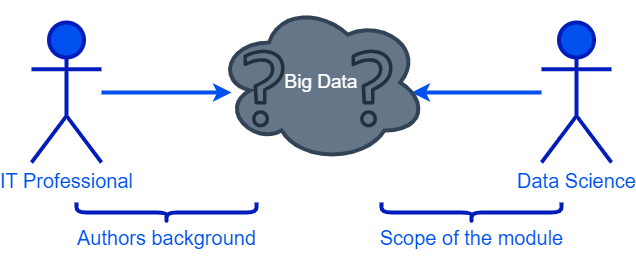

The diagram above was exported from draw.io. Its source (the exported page's mxGraphModel, read from the mxfile embedded in the PNG):
<mxGraphModel dx="1115" dy="586" grid="1" gridSize="10" guides="1" tooltips="1" connect="1" arrows="1" fold="1" page="1" pageScale="1" pageWidth="850" pageHeight="1100" background="none" math="0" shadow="0">
  <root>
    <mxCell id="0" />
    <mxCell id="1" parent="0" />
    <mxCell id="31" style="edgeStyle=orthogonalEdgeStyle;html=1;fontColor=#0050EF;strokeColor=#0050EF;strokeWidth=4;" parent="1" source="28" edge="1">
      <mxGeometry relative="1" as="geometry">
        <mxPoint x="250" y="100" as="targetPoint" />
      </mxGeometry>
    </mxCell>
    <mxCell id="28" value="IT Professional" style="shape=umlActor;verticalLabelPosition=bottom;verticalAlign=top;html=1;outlineConnect=0;fillColor=#0050ef;fontColor=#0050EF;strokeColor=#001DBC;strokeWidth=4;fontSize=20;" parent="1" vertex="1">
      <mxGeometry x="50" y="30" width="70" height="140" as="geometry" />
    </mxCell>
    <mxCell id="35" style="edgeStyle=orthogonalEdgeStyle;html=1;strokeColor=#0050EF;strokeWidth=4;fontColor=#0050EF;" parent="1" source="32" edge="1">
      <mxGeometry relative="1" as="geometry">
        <mxPoint x="430" y="100" as="targetPoint" />
      </mxGeometry>
    </mxCell>
    <mxCell id="32" value="Data Science" style="shape=umlActor;verticalLabelPosition=bottom;verticalAlign=top;html=1;outlineConnect=0;fillColor=#0050ef;fontColor=#0050EF;strokeColor=#001DBC;strokeWidth=4;fontSize=20;" parent="1" vertex="1">
      <mxGeometry x="560" y="30" width="70" height="140" as="geometry" />
    </mxCell>
    <mxCell id="33" value="Big Data" style="ellipse;shape=cloud;whiteSpace=wrap;html=1;strokeWidth=4;fontColor=#ffffff;fillColor=#647687;strokeColor=#314354;fontSize=19;" parent="1" vertex="1">
      <mxGeometry x="235" y="10" width="210" height="160" as="geometry" />
    </mxCell>
    <mxCell id="36" value="" style="shape=curlyBracket;whiteSpace=wrap;html=1;rounded=1;flipH=1;labelPosition=right;verticalLabelPosition=middle;align=left;verticalAlign=middle;strokeWidth=4;fontColor=#ffffff;fillColor=#0050ef;strokeColor=#001DBC;rotation=90;" parent="1" vertex="1">
      <mxGeometry x="480" y="130" width="20" height="180" as="geometry" />
    </mxCell>
    <mxCell id="37" value="Scope of the module" style="text;html=1;align=center;verticalAlign=middle;resizable=0;points=[];autosize=1;strokeColor=none;fillColor=none;fontColor=#0050EF;fontSize=20;" parent="1" vertex="1">
      <mxGeometry x="385" y="225" width="210" height="40" as="geometry" />
    </mxCell>
    <mxCell id="39" value="" style="sketch=0;outlineConnect=0;fontColor=#232F3E;gradientColor=none;fillColor=#232F3D;strokeColor=none;dashed=0;verticalLabelPosition=bottom;verticalAlign=top;align=center;html=1;fontSize=12;fontStyle=0;aspect=fixed;pointerEvents=1;shape=mxgraph.aws4.question;strokeWidth=4;" parent="1" vertex="1">
      <mxGeometry x="370" y="57" width="41" height="78" as="geometry" />
    </mxCell>
    <mxCell id="40" value="" style="sketch=0;outlineConnect=0;fontColor=#232F3E;gradientColor=none;fillColor=#232F3D;strokeColor=none;dashed=0;verticalLabelPosition=bottom;verticalAlign=top;align=center;html=1;fontSize=12;fontStyle=0;aspect=fixed;pointerEvents=1;shape=mxgraph.aws4.question;strokeWidth=4;" parent="1" vertex="1">
      <mxGeometry x="262" y="57" width="41" height="78" as="geometry" />
    </mxCell>
    <mxCell id="44" value="" style="shape=curlyBracket;whiteSpace=wrap;html=1;rounded=1;flipH=1;labelPosition=right;verticalLabelPosition=middle;align=left;verticalAlign=middle;strokeWidth=4;fontColor=#ffffff;fillColor=#0050ef;strokeColor=#001DBC;rotation=90;" vertex="1" parent="1">
      <mxGeometry x="175" y="130" width="20" height="180" as="geometry" />
    </mxCell>
    <mxCell id="45" value="Authors background" style="text;html=1;align=center;verticalAlign=middle;resizable=0;points=[];autosize=1;strokeColor=none;fillColor=none;fontColor=#0050EF;fontSize=20;" vertex="1" parent="1">
      <mxGeometry x="85" y="225" width="200" height="40" as="geometry" />
    </mxCell>
  </root>
</mxGraphModel>